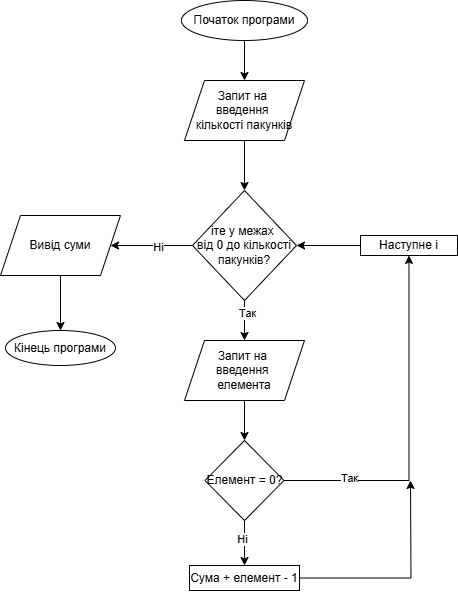

The diagram above was exported from draw.io. Its source (the exported page's mxGraphModel, read from the mxfile embedded in the PNG):
<mxGraphModel dx="724" dy="366" grid="1" gridSize="10" guides="1" tooltips="1" connect="1" arrows="1" fold="1" page="1" pageScale="1" pageWidth="827" pageHeight="1169" math="0" shadow="0">
  <root>
    <mxCell id="0" />
    <mxCell id="1" parent="0" />
    <mxCell id="LhB32lRKIAN5x7ETRSP9-5" value="" style="edgeStyle=orthogonalEdgeStyle;rounded=0;orthogonalLoop=1;jettySize=auto;html=1;" parent="1" source="LhB32lRKIAN5x7ETRSP9-1" target="LhB32lRKIAN5x7ETRSP9-4" edge="1">
      <mxGeometry relative="1" as="geometry" />
    </mxCell>
    <mxCell id="LhB32lRKIAN5x7ETRSP9-1" value="Початок програми" style="ellipse;whiteSpace=wrap;html=1;" parent="1" vertex="1">
      <mxGeometry x="351" y="20" width="126" height="40" as="geometry" />
    </mxCell>
    <mxCell id="LhB32lRKIAN5x7ETRSP9-11" value="" style="edgeStyle=orthogonalEdgeStyle;rounded=0;orthogonalLoop=1;jettySize=auto;html=1;" parent="1" source="LhB32lRKIAN5x7ETRSP9-4" target="LhB32lRKIAN5x7ETRSP9-10" edge="1">
      <mxGeometry relative="1" as="geometry" />
    </mxCell>
    <mxCell id="LhB32lRKIAN5x7ETRSP9-4" value="Запит на&amp;nbsp;&lt;div&gt;введення&amp;nbsp;&lt;/div&gt;&lt;div&gt;кількості пакунків&lt;/div&gt;" style="shape=parallelogram;perimeter=parallelogramPerimeter;whiteSpace=wrap;html=1;fixedSize=1;" parent="1" vertex="1">
      <mxGeometry x="354" y="100" width="120" height="60" as="geometry" />
    </mxCell>
    <mxCell id="LhB32lRKIAN5x7ETRSP9-13" value="" style="edgeStyle=orthogonalEdgeStyle;rounded=0;orthogonalLoop=1;jettySize=auto;html=1;" parent="1" source="LhB32lRKIAN5x7ETRSP9-10" target="LhB32lRKIAN5x7ETRSP9-12" edge="1">
      <mxGeometry relative="1" as="geometry" />
    </mxCell>
    <mxCell id="LhB32lRKIAN5x7ETRSP9-20" value="Так" style="edgeLabel;html=1;align=center;verticalAlign=middle;resizable=0;points=[];" parent="LhB32lRKIAN5x7ETRSP9-13" vertex="1" connectable="0">
      <mxGeometry x="-0.3583" y="3" relative="1" as="geometry">
        <mxPoint as="offset" />
      </mxGeometry>
    </mxCell>
    <mxCell id="LhB32lRKIAN5x7ETRSP9-19" value="" style="edgeStyle=orthogonalEdgeStyle;rounded=0;orthogonalLoop=1;jettySize=auto;html=1;" parent="1" source="LhB32lRKIAN5x7ETRSP9-10" target="LhB32lRKIAN5x7ETRSP9-18" edge="1">
      <mxGeometry relative="1" as="geometry" />
    </mxCell>
    <mxCell id="LhB32lRKIAN5x7ETRSP9-21" value="Ні" style="edgeLabel;html=1;align=center;verticalAlign=middle;resizable=0;points=[];" parent="LhB32lRKIAN5x7ETRSP9-19" vertex="1" connectable="0">
      <mxGeometry x="-0.1585" y="2" relative="1" as="geometry">
        <mxPoint as="offset" />
      </mxGeometry>
    </mxCell>
    <mxCell id="LhB32lRKIAN5x7ETRSP9-10" value="іте у межах&amp;nbsp;&lt;div&gt;від 0 до кількості пакунків?&lt;/div&gt;" style="rhombus;whiteSpace=wrap;html=1;" parent="1" vertex="1">
      <mxGeometry x="362" y="210" width="104" height="110" as="geometry" />
    </mxCell>
    <mxCell id="LhB32lRKIAN5x7ETRSP9-15" value="" style="edgeStyle=orthogonalEdgeStyle;rounded=0;orthogonalLoop=1;jettySize=auto;html=1;" parent="1" source="LhB32lRKIAN5x7ETRSP9-12" target="LhB32lRKIAN5x7ETRSP9-14" edge="1">
      <mxGeometry relative="1" as="geometry" />
    </mxCell>
    <mxCell id="LhB32lRKIAN5x7ETRSP9-12" value="Запит на&amp;nbsp;&lt;div&gt;введення&amp;nbsp;&lt;/div&gt;&lt;div&gt;елемента&lt;/div&gt;" style="shape=parallelogram;perimeter=parallelogramPerimeter;whiteSpace=wrap;html=1;fixedSize=1;" parent="1" vertex="1">
      <mxGeometry x="354" y="360" width="120" height="60" as="geometry" />
    </mxCell>
    <mxCell id="LhB32lRKIAN5x7ETRSP9-17" value="" style="edgeStyle=orthogonalEdgeStyle;rounded=0;orthogonalLoop=1;jettySize=auto;html=1;" parent="1" source="LhB32lRKIAN5x7ETRSP9-14" target="LhB32lRKIAN5x7ETRSP9-16" edge="1">
      <mxGeometry relative="1" as="geometry" />
    </mxCell>
    <mxCell id="LhB32lRKIAN5x7ETRSP9-26" value="Ні" style="edgeLabel;html=1;align=center;verticalAlign=middle;resizable=0;points=[];" parent="LhB32lRKIAN5x7ETRSP9-17" vertex="1" connectable="0">
      <mxGeometry x="-0.163" y="-2" relative="1" as="geometry">
        <mxPoint as="offset" />
      </mxGeometry>
    </mxCell>
    <mxCell id="LhB32lRKIAN5x7ETRSP9-23" value="" style="edgeStyle=orthogonalEdgeStyle;rounded=0;orthogonalLoop=1;jettySize=auto;html=1;" parent="1" source="LhB32lRKIAN5x7ETRSP9-14" target="LhB32lRKIAN5x7ETRSP9-22" edge="1">
      <mxGeometry relative="1" as="geometry" />
    </mxCell>
    <mxCell id="LhB32lRKIAN5x7ETRSP9-27" value="Так" style="edgeLabel;html=1;align=center;verticalAlign=middle;resizable=0;points=[];" parent="LhB32lRKIAN5x7ETRSP9-23" vertex="1" connectable="0">
      <mxGeometry x="-0.6238" y="2" relative="1" as="geometry">
        <mxPoint as="offset" />
      </mxGeometry>
    </mxCell>
    <mxCell id="LhB32lRKIAN5x7ETRSP9-14" value="Елемент =&lt;span style=&quot;background-color: initial;&quot;&gt;&amp;nbsp;0?&lt;/span&gt;" style="rhombus;whiteSpace=wrap;html=1;" parent="1" vertex="1">
      <mxGeometry x="374.5" y="460" width="79" height="80" as="geometry" />
    </mxCell>
    <mxCell id="LhB32lRKIAN5x7ETRSP9-24" style="edgeStyle=orthogonalEdgeStyle;rounded=0;orthogonalLoop=1;jettySize=auto;html=1;" parent="1" source="LhB32lRKIAN5x7ETRSP9-16" edge="1">
      <mxGeometry relative="1" as="geometry">
        <mxPoint x="580" y="499.9999999999999" as="targetPoint" />
      </mxGeometry>
    </mxCell>
    <mxCell id="LhB32lRKIAN5x7ETRSP9-16" value="Сума + елемент - 1" style="whiteSpace=wrap;html=1;" parent="1" vertex="1">
      <mxGeometry x="359" y="585" width="110" height="25" as="geometry" />
    </mxCell>
    <mxCell id="__vaNQbYLVfgFIUD-oec-2" value="" style="edgeStyle=orthogonalEdgeStyle;rounded=0;orthogonalLoop=1;jettySize=auto;html=1;" edge="1" parent="1" source="LhB32lRKIAN5x7ETRSP9-18" target="__vaNQbYLVfgFIUD-oec-1">
      <mxGeometry relative="1" as="geometry" />
    </mxCell>
    <mxCell id="LhB32lRKIAN5x7ETRSP9-18" value="Вивід суми" style="shape=parallelogram;perimeter=parallelogramPerimeter;whiteSpace=wrap;html=1;fixedSize=1;" parent="1" vertex="1">
      <mxGeometry x="170" y="235" width="120" height="60" as="geometry" />
    </mxCell>
    <mxCell id="LhB32lRKIAN5x7ETRSP9-25" style="edgeStyle=orthogonalEdgeStyle;rounded=0;orthogonalLoop=1;jettySize=auto;html=1;entryX=1;entryY=0.5;entryDx=0;entryDy=0;" parent="1" source="LhB32lRKIAN5x7ETRSP9-22" target="LhB32lRKIAN5x7ETRSP9-10" edge="1">
      <mxGeometry relative="1" as="geometry" />
    </mxCell>
    <mxCell id="LhB32lRKIAN5x7ETRSP9-22" value="Наступне і" style="whiteSpace=wrap;html=1;" parent="1" vertex="1">
      <mxGeometry x="530" y="255" width="97" height="20" as="geometry" />
    </mxCell>
    <mxCell id="__vaNQbYLVfgFIUD-oec-1" value="Кінець програми" style="ellipse;whiteSpace=wrap;html=1;" vertex="1" parent="1">
      <mxGeometry x="175" y="350" width="110" height="35" as="geometry" />
    </mxCell>
  </root>
</mxGraphModel>